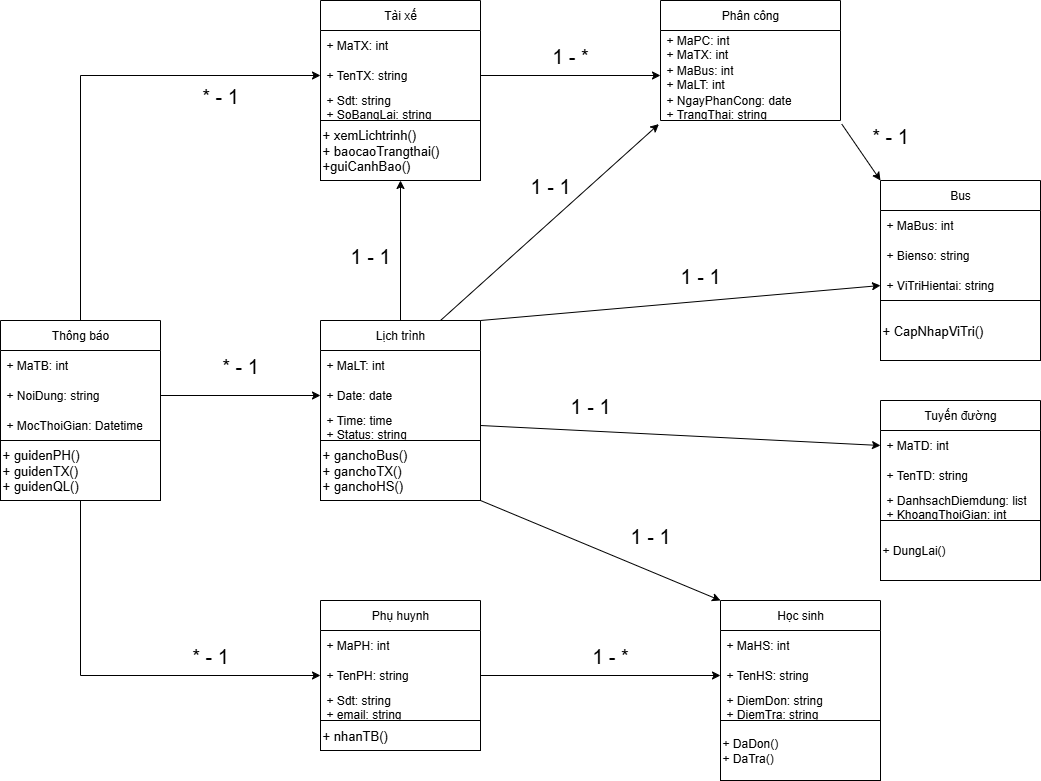

The diagram above was exported from draw.io. Its source (the exported page's mxGraphModel, read from the mxfile embedded in the PNG):
<mxGraphModel dx="2689" dy="1203" grid="1" gridSize="10" guides="1" tooltips="1" connect="1" arrows="1" fold="1" page="0" pageScale="1" pageWidth="827" pageHeight="1169" background="light-dark(#FFFFFF,#FFFFFF)" math="0" shadow="0">
  <root>
    <mxCell id="0" />
    <mxCell id="1" parent="0" />
    <mxCell id="5SHMd1JXHP6IgVNCuHHs-29" style="edgeStyle=orthogonalEdgeStyle;rounded=0;orthogonalLoop=1;jettySize=auto;html=1;exitX=0.5;exitY=0;exitDx=0;exitDy=0;entryX=0;entryY=0.5;entryDx=0;entryDy=0;" parent="1" source="5SHMd1JXHP6IgVNCuHHs-1" target="5SHMd1JXHP6IgVNCuHHs-25" edge="1">
      <mxGeometry relative="1" as="geometry" />
    </mxCell>
    <mxCell id="5SHMd1JXHP6IgVNCuHHs-1" value="Thông báo" style="swimlane;fontStyle=0;childLayout=stackLayout;horizontal=1;startSize=30;horizontalStack=0;resizeParent=1;resizeParentMax=0;resizeLast=0;collapsible=1;marginBottom=0;whiteSpace=wrap;html=1;align=center;" parent="1" vertex="1">
      <mxGeometry x="-1160" y="280" width="160" height="180" as="geometry" />
    </mxCell>
    <mxCell id="5SHMd1JXHP6IgVNCuHHs-2" value="+ MaTB: int" style="text;strokeColor=none;fillColor=none;align=left;verticalAlign=middle;spacingLeft=4;spacingRight=4;overflow=hidden;points=[[0,0.5],[1,0.5]];portConstraint=eastwest;rotatable=0;whiteSpace=wrap;html=1;" parent="5SHMd1JXHP6IgVNCuHHs-1" vertex="1">
      <mxGeometry y="30" width="160" height="30" as="geometry" />
    </mxCell>
    <mxCell id="5SHMd1JXHP6IgVNCuHHs-3" value="+ NoiDung: string" style="text;strokeColor=none;fillColor=none;align=left;verticalAlign=middle;spacingLeft=4;spacingRight=4;overflow=hidden;points=[[0,0.5],[1,0.5]];portConstraint=eastwest;rotatable=0;whiteSpace=wrap;html=1;" parent="5SHMd1JXHP6IgVNCuHHs-1" vertex="1">
      <mxGeometry y="60" width="160" height="30" as="geometry" />
    </mxCell>
    <mxCell id="5SHMd1JXHP6IgVNCuHHs-4" value="+ MocThoiGian: Datetime" style="text;strokeColor=none;fillColor=none;align=left;verticalAlign=middle;spacingLeft=4;spacingRight=4;overflow=hidden;points=[[0,0.5],[1,0.5]];portConstraint=eastwest;rotatable=0;whiteSpace=wrap;html=1;" parent="5SHMd1JXHP6IgVNCuHHs-1" vertex="1">
      <mxGeometry y="90" width="160" height="30" as="geometry" />
    </mxCell>
    <mxCell id="5SHMd1JXHP6IgVNCuHHs-8" value="+ guidenPH()&lt;div&gt;+ guidenTX()&lt;/div&gt;&lt;div&gt;+ guidenQL()&lt;/div&gt;" style="rounded=0;whiteSpace=wrap;html=1;align=left;fontSize=13;" parent="5SHMd1JXHP6IgVNCuHHs-1" vertex="1">
      <mxGeometry y="120" width="160" height="60" as="geometry" />
    </mxCell>
    <mxCell id="5SHMd1JXHP6IgVNCuHHs-35" style="edgeStyle=orthogonalEdgeStyle;rounded=0;orthogonalLoop=1;jettySize=auto;html=1;exitX=0.5;exitY=0;exitDx=0;exitDy=0;entryX=0.5;entryY=1;entryDx=0;entryDy=0;" parent="1" source="5SHMd1JXHP6IgVNCuHHs-9" target="5SHMd1JXHP6IgVNCuHHs-28" edge="1">
      <mxGeometry relative="1" as="geometry" />
    </mxCell>
    <mxCell id="5SHMd1JXHP6IgVNCuHHs-9" value="Lịch trình" style="swimlane;fontStyle=0;childLayout=stackLayout;horizontal=1;startSize=30;horizontalStack=0;resizeParent=1;resizeParentMax=0;resizeLast=0;collapsible=1;marginBottom=0;whiteSpace=wrap;html=1;" parent="1" vertex="1">
      <mxGeometry x="-840" y="280" width="160" height="120" as="geometry" />
    </mxCell>
    <mxCell id="5SHMd1JXHP6IgVNCuHHs-10" value="+ MaLT: int" style="text;strokeColor=none;fillColor=none;align=left;verticalAlign=middle;spacingLeft=4;spacingRight=4;overflow=hidden;points=[[0,0.5],[1,0.5]];portConstraint=eastwest;rotatable=0;whiteSpace=wrap;html=1;" parent="5SHMd1JXHP6IgVNCuHHs-9" vertex="1">
      <mxGeometry y="30" width="160" height="30" as="geometry" />
    </mxCell>
    <mxCell id="5SHMd1JXHP6IgVNCuHHs-11" value="+ Date: date" style="text;strokeColor=none;fillColor=none;align=left;verticalAlign=middle;spacingLeft=4;spacingRight=4;overflow=hidden;points=[[0,0.5],[1,0.5]];portConstraint=eastwest;rotatable=0;whiteSpace=wrap;html=1;" parent="5SHMd1JXHP6IgVNCuHHs-9" vertex="1">
      <mxGeometry y="60" width="160" height="30" as="geometry" />
    </mxCell>
    <mxCell id="5SHMd1JXHP6IgVNCuHHs-12" value="+ Time: time&lt;div&gt;+ Status: string&lt;/div&gt;" style="text;strokeColor=none;fillColor=none;align=left;verticalAlign=middle;spacingLeft=4;spacingRight=4;overflow=hidden;points=[[0,0.5],[1,0.5]];portConstraint=eastwest;rotatable=0;whiteSpace=wrap;html=1;" parent="5SHMd1JXHP6IgVNCuHHs-9" vertex="1">
      <mxGeometry y="90" width="160" height="30" as="geometry" />
    </mxCell>
    <mxCell id="5SHMd1JXHP6IgVNCuHHs-13" value="+ ganchoBus()&lt;div&gt;+ ganchoTX()&lt;/div&gt;&lt;div&gt;+ ganchoHS()&lt;/div&gt;" style="rounded=0;whiteSpace=wrap;html=1;align=left;fontSize=13;" parent="1" vertex="1">
      <mxGeometry x="-840" y="400" width="160" height="60" as="geometry" />
    </mxCell>
    <mxCell id="5SHMd1JXHP6IgVNCuHHs-14" style="edgeStyle=orthogonalEdgeStyle;rounded=0;orthogonalLoop=1;jettySize=auto;html=1;exitX=1;exitY=0.5;exitDx=0;exitDy=0;entryX=0;entryY=0.5;entryDx=0;entryDy=0;" parent="1" source="5SHMd1JXHP6IgVNCuHHs-3" target="5SHMd1JXHP6IgVNCuHHs-11" edge="1">
      <mxGeometry relative="1" as="geometry" />
    </mxCell>
    <mxCell id="5SHMd1JXHP6IgVNCuHHs-15" value="Phụ huynh" style="swimlane;fontStyle=0;childLayout=stackLayout;horizontal=1;startSize=30;horizontalStack=0;resizeParent=1;resizeParentMax=0;resizeLast=0;collapsible=1;marginBottom=0;whiteSpace=wrap;html=1;" parent="1" vertex="1">
      <mxGeometry x="-840" y="560" width="160" height="120" as="geometry" />
    </mxCell>
    <mxCell id="5SHMd1JXHP6IgVNCuHHs-16" value="+ MaPH: int" style="text;strokeColor=none;fillColor=none;align=left;verticalAlign=middle;spacingLeft=4;spacingRight=4;overflow=hidden;points=[[0,0.5],[1,0.5]];portConstraint=eastwest;rotatable=0;whiteSpace=wrap;html=1;" parent="5SHMd1JXHP6IgVNCuHHs-15" vertex="1">
      <mxGeometry y="30" width="160" height="30" as="geometry" />
    </mxCell>
    <mxCell id="5SHMd1JXHP6IgVNCuHHs-17" value="+ TenPH: string" style="text;strokeColor=none;fillColor=none;align=left;verticalAlign=middle;spacingLeft=4;spacingRight=4;overflow=hidden;points=[[0,0.5],[1,0.5]];portConstraint=eastwest;rotatable=0;whiteSpace=wrap;html=1;" parent="5SHMd1JXHP6IgVNCuHHs-15" vertex="1">
      <mxGeometry y="60" width="160" height="30" as="geometry" />
    </mxCell>
    <mxCell id="5SHMd1JXHP6IgVNCuHHs-18" value="+ Sdt: string&lt;div&gt;+ email: string&lt;/div&gt;" style="text;strokeColor=none;fillColor=none;align=left;verticalAlign=middle;spacingLeft=4;spacingRight=4;overflow=hidden;points=[[0,0.5],[1,0.5]];portConstraint=eastwest;rotatable=0;whiteSpace=wrap;html=1;" parent="5SHMd1JXHP6IgVNCuHHs-15" vertex="1">
      <mxGeometry y="90" width="160" height="30" as="geometry" />
    </mxCell>
    <mxCell id="5SHMd1JXHP6IgVNCuHHs-19" value="+ nhanTB()" style="rounded=0;whiteSpace=wrap;html=1;align=left;fontSize=13;" parent="1" vertex="1">
      <mxGeometry x="-840" y="680" width="160" height="30" as="geometry" />
    </mxCell>
    <mxCell id="5SHMd1JXHP6IgVNCuHHs-22" style="edgeStyle=orthogonalEdgeStyle;rounded=0;orthogonalLoop=1;jettySize=auto;html=1;entryX=0;entryY=0.5;entryDx=0;entryDy=0;" parent="1" source="5SHMd1JXHP6IgVNCuHHs-8" target="5SHMd1JXHP6IgVNCuHHs-17" edge="1">
      <mxGeometry relative="1" as="geometry" />
    </mxCell>
    <mxCell id="5SHMd1JXHP6IgVNCuHHs-23" value="Tài xế" style="swimlane;fontStyle=0;childLayout=stackLayout;horizontal=1;startSize=30;horizontalStack=0;resizeParent=1;resizeParentMax=0;resizeLast=0;collapsible=1;marginBottom=0;whiteSpace=wrap;html=1;" parent="1" vertex="1">
      <mxGeometry x="-840" y="-40" width="160" height="120" as="geometry" />
    </mxCell>
    <mxCell id="5SHMd1JXHP6IgVNCuHHs-24" value="+ MaTX: int" style="text;strokeColor=none;fillColor=none;align=left;verticalAlign=middle;spacingLeft=4;spacingRight=4;overflow=hidden;points=[[0,0.5],[1,0.5]];portConstraint=eastwest;rotatable=0;whiteSpace=wrap;html=1;" parent="5SHMd1JXHP6IgVNCuHHs-23" vertex="1">
      <mxGeometry y="30" width="160" height="30" as="geometry" />
    </mxCell>
    <mxCell id="5SHMd1JXHP6IgVNCuHHs-25" value="+ TenTX: string" style="text;strokeColor=none;fillColor=none;align=left;verticalAlign=middle;spacingLeft=4;spacingRight=4;overflow=hidden;points=[[0,0.5],[1,0.5]];portConstraint=eastwest;rotatable=0;whiteSpace=wrap;html=1;" parent="5SHMd1JXHP6IgVNCuHHs-23" vertex="1">
      <mxGeometry y="60" width="160" height="30" as="geometry" />
    </mxCell>
    <mxCell id="5SHMd1JXHP6IgVNCuHHs-26" value="+ Sdt: string&lt;div&gt;+ SoBangLai: string&lt;/div&gt;" style="text;strokeColor=none;fillColor=none;align=left;verticalAlign=middle;spacingLeft=4;spacingRight=4;overflow=hidden;points=[[0,0.5],[1,0.5]];portConstraint=eastwest;rotatable=0;whiteSpace=wrap;html=1;" parent="5SHMd1JXHP6IgVNCuHHs-23" vertex="1">
      <mxGeometry y="90" width="160" height="30" as="geometry" />
    </mxCell>
    <mxCell id="5SHMd1JXHP6IgVNCuHHs-28" value="+ xemLichtrinh()&lt;div&gt;+ baocaoTrangthai()&lt;/div&gt;&lt;div&gt;+guiCanhBao()&lt;/div&gt;" style="rounded=0;whiteSpace=wrap;html=1;align=left;fontSize=13;" parent="1" vertex="1">
      <mxGeometry x="-840" y="80" width="160" height="60" as="geometry" />
    </mxCell>
    <mxCell id="5SHMd1JXHP6IgVNCuHHs-30" value="Bus" style="swimlane;fontStyle=0;childLayout=stackLayout;horizontal=1;startSize=30;horizontalStack=0;resizeParent=1;resizeParentMax=0;resizeLast=0;collapsible=1;marginBottom=0;whiteSpace=wrap;html=1;" parent="1" vertex="1">
      <mxGeometry x="-280" y="140" width="160" height="120" as="geometry" />
    </mxCell>
    <mxCell id="5SHMd1JXHP6IgVNCuHHs-31" value="+ MaBus: int" style="text;strokeColor=none;fillColor=none;align=left;verticalAlign=middle;spacingLeft=4;spacingRight=4;overflow=hidden;points=[[0,0.5],[1,0.5]];portConstraint=eastwest;rotatable=0;whiteSpace=wrap;html=1;" parent="5SHMd1JXHP6IgVNCuHHs-30" vertex="1">
      <mxGeometry y="30" width="160" height="30" as="geometry" />
    </mxCell>
    <mxCell id="5SHMd1JXHP6IgVNCuHHs-32" value="+ Bienso: string" style="text;strokeColor=none;fillColor=none;align=left;verticalAlign=middle;spacingLeft=4;spacingRight=4;overflow=hidden;points=[[0,0.5],[1,0.5]];portConstraint=eastwest;rotatable=0;whiteSpace=wrap;html=1;" parent="5SHMd1JXHP6IgVNCuHHs-30" vertex="1">
      <mxGeometry y="60" width="160" height="30" as="geometry" />
    </mxCell>
    <mxCell id="5SHMd1JXHP6IgVNCuHHs-33" value="+ ViTriHientai: string" style="text;strokeColor=none;fillColor=none;align=left;verticalAlign=middle;spacingLeft=4;spacingRight=4;overflow=hidden;points=[[0,0.5],[1,0.5]];portConstraint=eastwest;rotatable=0;whiteSpace=wrap;html=1;" parent="5SHMd1JXHP6IgVNCuHHs-30" vertex="1">
      <mxGeometry y="90" width="160" height="30" as="geometry" />
    </mxCell>
    <mxCell id="5SHMd1JXHP6IgVNCuHHs-34" value="+ CapNhapViTri()" style="rounded=0;whiteSpace=wrap;html=1;align=left;fontSize=13;" parent="1" vertex="1">
      <mxGeometry x="-280" y="260" width="160" height="60" as="geometry" />
    </mxCell>
    <mxCell id="5SHMd1JXHP6IgVNCuHHs-37" value="Tuyến đường" style="swimlane;fontStyle=0;childLayout=stackLayout;horizontal=1;startSize=30;horizontalStack=0;resizeParent=1;resizeParentMax=0;resizeLast=0;collapsible=1;marginBottom=0;whiteSpace=wrap;html=1;" parent="1" vertex="1">
      <mxGeometry x="-280" y="360" width="160" height="120" as="geometry" />
    </mxCell>
    <mxCell id="5SHMd1JXHP6IgVNCuHHs-38" value="+ MaTD: int" style="text;strokeColor=none;fillColor=none;align=left;verticalAlign=middle;spacingLeft=4;spacingRight=4;overflow=hidden;points=[[0,0.5],[1,0.5]];portConstraint=eastwest;rotatable=0;whiteSpace=wrap;html=1;" parent="5SHMd1JXHP6IgVNCuHHs-37" vertex="1">
      <mxGeometry y="30" width="160" height="30" as="geometry" />
    </mxCell>
    <mxCell id="5SHMd1JXHP6IgVNCuHHs-39" value="+ TenTD: string" style="text;strokeColor=none;fillColor=none;align=left;verticalAlign=middle;spacingLeft=4;spacingRight=4;overflow=hidden;points=[[0,0.5],[1,0.5]];portConstraint=eastwest;rotatable=0;whiteSpace=wrap;html=1;" parent="5SHMd1JXHP6IgVNCuHHs-37" vertex="1">
      <mxGeometry y="60" width="160" height="30" as="geometry" />
    </mxCell>
    <mxCell id="5SHMd1JXHP6IgVNCuHHs-40" value="+ DanhsachDiemdung: list&lt;div&gt;+ KhoangThoiGian: int&lt;/div&gt;" style="text;strokeColor=none;fillColor=none;align=left;verticalAlign=middle;spacingLeft=4;spacingRight=4;overflow=hidden;points=[[0,0.5],[1,0.5]];portConstraint=eastwest;rotatable=0;whiteSpace=wrap;html=1;" parent="5SHMd1JXHP6IgVNCuHHs-37" vertex="1">
      <mxGeometry y="90" width="160" height="30" as="geometry" />
    </mxCell>
    <mxCell id="5SHMd1JXHP6IgVNCuHHs-41" value="+ DungLai()" style="rounded=0;whiteSpace=wrap;html=1;align=left;" parent="1" vertex="1">
      <mxGeometry x="-280" y="480" width="160" height="60" as="geometry" />
    </mxCell>
    <mxCell id="5SHMd1JXHP6IgVNCuHHs-42" value="Học sinh" style="swimlane;fontStyle=0;childLayout=stackLayout;horizontal=1;startSize=30;horizontalStack=0;resizeParent=1;resizeParentMax=0;resizeLast=0;collapsible=1;marginBottom=0;whiteSpace=wrap;html=1;" parent="1" vertex="1">
      <mxGeometry x="-440" y="560" width="160" height="120" as="geometry" />
    </mxCell>
    <mxCell id="5SHMd1JXHP6IgVNCuHHs-43" value="+ MaHS: int" style="text;strokeColor=none;fillColor=none;align=left;verticalAlign=middle;spacingLeft=4;spacingRight=4;overflow=hidden;points=[[0,0.5],[1,0.5]];portConstraint=eastwest;rotatable=0;whiteSpace=wrap;html=1;" parent="5SHMd1JXHP6IgVNCuHHs-42" vertex="1">
      <mxGeometry y="30" width="160" height="30" as="geometry" />
    </mxCell>
    <mxCell id="5SHMd1JXHP6IgVNCuHHs-44" value="+ TenHS: string" style="text;strokeColor=none;fillColor=none;align=left;verticalAlign=middle;spacingLeft=4;spacingRight=4;overflow=hidden;points=[[0,0.5],[1,0.5]];portConstraint=eastwest;rotatable=0;whiteSpace=wrap;html=1;" parent="5SHMd1JXHP6IgVNCuHHs-42" vertex="1">
      <mxGeometry y="60" width="160" height="30" as="geometry" />
    </mxCell>
    <mxCell id="5SHMd1JXHP6IgVNCuHHs-45" value="+ DiemDon: string&lt;div&gt;+ DiemTra: string&lt;/div&gt;" style="text;strokeColor=none;fillColor=none;align=left;verticalAlign=middle;spacingLeft=4;spacingRight=4;overflow=hidden;points=[[0,0.5],[1,0.5]];portConstraint=eastwest;rotatable=0;whiteSpace=wrap;html=1;" parent="5SHMd1JXHP6IgVNCuHHs-42" vertex="1">
      <mxGeometry y="90" width="160" height="30" as="geometry" />
    </mxCell>
    <mxCell id="5SHMd1JXHP6IgVNCuHHs-46" value="+ DaDon()&lt;div&gt;+ DaTra()&lt;/div&gt;" style="rounded=0;whiteSpace=wrap;html=1;align=left;" parent="1" vertex="1">
      <mxGeometry x="-440" y="680" width="160" height="60" as="geometry" />
    </mxCell>
    <mxCell id="5SHMd1JXHP6IgVNCuHHs-51" value="" style="endArrow=classic;html=1;rounded=0;exitX=1;exitY=1;exitDx=0;exitDy=0;entryX=0;entryY=0;entryDx=0;entryDy=0;" parent="1" source="5SHMd1JXHP6IgVNCuHHs-13" target="5SHMd1JXHP6IgVNCuHHs-42" edge="1">
      <mxGeometry width="50" height="50" relative="1" as="geometry">
        <mxPoint x="-490" y="370" as="sourcePoint" />
        <mxPoint x="-440" y="320" as="targetPoint" />
      </mxGeometry>
    </mxCell>
    <mxCell id="5SHMd1JXHP6IgVNCuHHs-54" value="" style="endArrow=classic;html=1;rounded=0;exitX=1;exitY=0;exitDx=0;exitDy=0;entryX=0;entryY=0.5;entryDx=0;entryDy=0;" parent="1" source="5SHMd1JXHP6IgVNCuHHs-9" target="5SHMd1JXHP6IgVNCuHHs-33" edge="1">
      <mxGeometry width="50" height="50" relative="1" as="geometry">
        <mxPoint x="-490" y="370" as="sourcePoint" />
        <mxPoint x="-440" y="320" as="targetPoint" />
      </mxGeometry>
    </mxCell>
    <mxCell id="5SHMd1JXHP6IgVNCuHHs-56" value="" style="edgeStyle=orthogonalEdgeStyle;rounded=0;orthogonalLoop=1;jettySize=auto;html=1;exitX=1;exitY=0.5;exitDx=0;exitDy=0;entryX=0;entryY=0.5;entryDx=0;entryDy=0;" parent="1" source="5SHMd1JXHP6IgVNCuHHs-17" target="5SHMd1JXHP6IgVNCuHHs-44" edge="1">
      <mxGeometry relative="1" as="geometry" />
    </mxCell>
    <mxCell id="5SHMd1JXHP6IgVNCuHHs-57" value="&lt;font style=&quot;font-size: 20px;&quot;&gt;* - 1&lt;/font&gt;" style="text;html=1;align=center;verticalAlign=middle;whiteSpace=wrap;rounded=0;" parent="1" vertex="1">
      <mxGeometry x="-950" y="310" width="60" height="30" as="geometry" />
    </mxCell>
    <mxCell id="5SHMd1JXHP6IgVNCuHHs-58" value="&lt;font style=&quot;font-size: 20px;&quot;&gt;* - 1&lt;/font&gt;" style="text;html=1;align=center;verticalAlign=middle;whiteSpace=wrap;rounded=0;" parent="1" vertex="1">
      <mxGeometry x="-970" y="40" width="60" height="30" as="geometry" />
    </mxCell>
    <mxCell id="5SHMd1JXHP6IgVNCuHHs-59" value="&lt;font style=&quot;font-size: 20px;&quot;&gt;* - 1&lt;/font&gt;" style="text;html=1;align=center;verticalAlign=middle;whiteSpace=wrap;rounded=0;" parent="1" vertex="1">
      <mxGeometry x="-980" y="600" width="60" height="30" as="geometry" />
    </mxCell>
    <mxCell id="5SHMd1JXHP6IgVNCuHHs-60" value="&lt;font style=&quot;font-size: 20px;&quot;&gt;1 - *&lt;/font&gt;" style="text;html=1;align=center;verticalAlign=middle;whiteSpace=wrap;rounded=0;" parent="1" vertex="1">
      <mxGeometry x="-580" y="600" width="60" height="30" as="geometry" />
    </mxCell>
    <mxCell id="5SHMd1JXHP6IgVNCuHHs-61" value="&lt;font style=&quot;font-size: 20px;&quot;&gt;1 - 1&lt;/font&gt;" style="text;html=1;align=center;verticalAlign=middle;whiteSpace=wrap;rounded=0;" parent="1" vertex="1">
      <mxGeometry x="-540" y="480" width="60" height="30" as="geometry" />
    </mxCell>
    <mxCell id="5SHMd1JXHP6IgVNCuHHs-62" value="&lt;font style=&quot;font-size: 20px;&quot;&gt;1 - 1&lt;/font&gt;" style="text;html=1;align=center;verticalAlign=middle;whiteSpace=wrap;rounded=0;" parent="1" vertex="1">
      <mxGeometry x="-600" y="350" width="60" height="30" as="geometry" />
    </mxCell>
    <mxCell id="5SHMd1JXHP6IgVNCuHHs-63" value="&lt;font style=&quot;font-size: 20px;&quot;&gt;1 - 1&lt;/font&gt;" style="text;html=1;align=center;verticalAlign=middle;whiteSpace=wrap;rounded=0;" parent="1" vertex="1">
      <mxGeometry x="-490" y="220" width="60" height="30" as="geometry" />
    </mxCell>
    <mxCell id="5SHMd1JXHP6IgVNCuHHs-64" value="&lt;font style=&quot;font-size: 20px;&quot;&gt;1 - 1&lt;/font&gt;" style="text;html=1;align=center;verticalAlign=middle;whiteSpace=wrap;rounded=0;" parent="1" vertex="1">
      <mxGeometry x="-820" y="200" width="60" height="30" as="geometry" />
    </mxCell>
    <mxCell id="b4U24tdewY1obTOGAvre-1" value="Phân công" style="swimlane;fontStyle=0;childLayout=stackLayout;horizontal=1;startSize=30;horizontalStack=0;resizeParent=1;resizeParentMax=0;resizeLast=0;collapsible=1;marginBottom=0;whiteSpace=wrap;html=1;" vertex="1" parent="1">
      <mxGeometry x="-500" y="-40" width="180" height="120" as="geometry" />
    </mxCell>
    <mxCell id="b4U24tdewY1obTOGAvre-2" value="+ MaPC: int&lt;div&gt;+ MaTX: int&lt;/div&gt;" style="text;strokeColor=none;fillColor=none;align=left;verticalAlign=middle;spacingLeft=4;spacingRight=4;overflow=hidden;points=[[0,0.5],[1,0.5]];portConstraint=eastwest;rotatable=0;whiteSpace=wrap;html=1;" vertex="1" parent="b4U24tdewY1obTOGAvre-1">
      <mxGeometry y="30" width="180" height="30" as="geometry" />
    </mxCell>
    <mxCell id="b4U24tdewY1obTOGAvre-3" value="+ MaBus: int&lt;div&gt;+ MaLT: int&lt;/div&gt;" style="text;strokeColor=none;fillColor=none;align=left;verticalAlign=middle;spacingLeft=4;spacingRight=4;overflow=hidden;points=[[0,0.5],[1,0.5]];portConstraint=eastwest;rotatable=0;whiteSpace=wrap;html=1;" vertex="1" parent="b4U24tdewY1obTOGAvre-1">
      <mxGeometry y="60" width="180" height="30" as="geometry" />
    </mxCell>
    <mxCell id="b4U24tdewY1obTOGAvre-4" value="+ NgayPhanCong: date&lt;div&gt;+ TrangThai: string&lt;/div&gt;" style="text;strokeColor=none;fillColor=none;align=left;verticalAlign=middle;spacingLeft=4;spacingRight=4;overflow=hidden;points=[[0,0.5],[1,0.5]];portConstraint=eastwest;rotatable=0;whiteSpace=wrap;html=1;" vertex="1" parent="b4U24tdewY1obTOGAvre-1">
      <mxGeometry y="90" width="180" height="30" as="geometry" />
    </mxCell>
    <mxCell id="b4U24tdewY1obTOGAvre-6" value="" style="endArrow=classic;html=1;rounded=0;entryX=0;entryY=0.5;entryDx=0;entryDy=0;exitX=1;exitY=0.5;exitDx=0;exitDy=0;" edge="1" parent="1" source="5SHMd1JXHP6IgVNCuHHs-12" target="5SHMd1JXHP6IgVNCuHHs-38">
      <mxGeometry width="50" height="50" relative="1" as="geometry">
        <mxPoint x="-670" y="390" as="sourcePoint" />
        <mxPoint x="-590" y="340" as="targetPoint" />
      </mxGeometry>
    </mxCell>
    <mxCell id="b4U24tdewY1obTOGAvre-7" value="" style="endArrow=classic;html=1;rounded=0;exitX=0.75;exitY=0;exitDx=0;exitDy=0;entryX=-0.009;entryY=1.119;entryDx=0;entryDy=0;entryPerimeter=0;" edge="1" parent="1" source="5SHMd1JXHP6IgVNCuHHs-9" target="b4U24tdewY1obTOGAvre-4">
      <mxGeometry width="50" height="50" relative="1" as="geometry">
        <mxPoint x="-640" y="250" as="sourcePoint" />
        <mxPoint x="-590" y="200" as="targetPoint" />
      </mxGeometry>
    </mxCell>
    <mxCell id="b4U24tdewY1obTOGAvre-8" value="&lt;font style=&quot;font-size: 20px;&quot;&gt;1 - 1&lt;/font&gt;" style="text;html=1;align=center;verticalAlign=middle;whiteSpace=wrap;rounded=0;" vertex="1" parent="1">
      <mxGeometry x="-640" y="130" width="60" height="30" as="geometry" />
    </mxCell>
    <mxCell id="b4U24tdewY1obTOGAvre-9" value="" style="endArrow=classic;html=1;rounded=0;exitX=1.007;exitY=1.119;exitDx=0;exitDy=0;exitPerimeter=0;entryX=0;entryY=0;entryDx=0;entryDy=0;" edge="1" parent="1" source="b4U24tdewY1obTOGAvre-4" target="5SHMd1JXHP6IgVNCuHHs-30">
      <mxGeometry width="50" height="50" relative="1" as="geometry">
        <mxPoint x="-640" y="250" as="sourcePoint" />
        <mxPoint x="-590" y="200" as="targetPoint" />
      </mxGeometry>
    </mxCell>
    <mxCell id="b4U24tdewY1obTOGAvre-10" value="&lt;font style=&quot;font-size: 20px;&quot;&gt;* - 1&lt;/font&gt;" style="text;html=1;align=center;verticalAlign=middle;whiteSpace=wrap;rounded=0;" vertex="1" parent="1">
      <mxGeometry x="-300" y="80" width="60" height="30" as="geometry" />
    </mxCell>
    <mxCell id="b4U24tdewY1obTOGAvre-11" value="" style="endArrow=classic;html=1;rounded=0;exitX=1;exitY=0.5;exitDx=0;exitDy=0;entryX=0;entryY=0.5;entryDx=0;entryDy=0;" edge="1" parent="1" source="5SHMd1JXHP6IgVNCuHHs-25" target="b4U24tdewY1obTOGAvre-3">
      <mxGeometry width="50" height="50" relative="1" as="geometry">
        <mxPoint x="-640" y="250" as="sourcePoint" />
        <mxPoint x="-590" y="200" as="targetPoint" />
      </mxGeometry>
    </mxCell>
    <mxCell id="b4U24tdewY1obTOGAvre-12" value="&lt;font style=&quot;font-size: 20px;&quot;&gt;1 - *&lt;/font&gt;" style="text;html=1;align=center;verticalAlign=middle;whiteSpace=wrap;rounded=0;" vertex="1" parent="1">
      <mxGeometry x="-620" width="60" height="30" as="geometry" />
    </mxCell>
  </root>
</mxGraphModel>